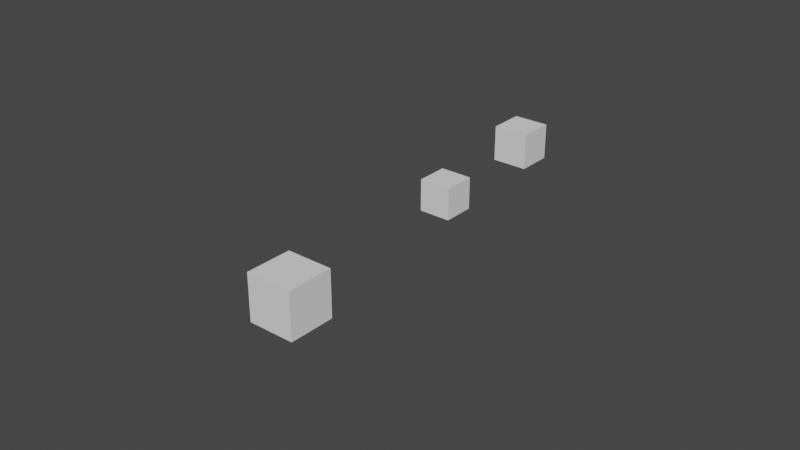 # Source: python-oscblend.blend  (saved by Blender 3.1.7; exported with 4.5.12 LTS)
import bpy
from mathutils import Matrix  # noqa: F401  (used for matrix-valued properties, if any)

bpy.ops.wm.read_factory_settings(use_empty=True)
scene = bpy.context.scene
scene.name = 'Scene'

# ---- collections
col_collection = bpy.data.collections.new('Collection'); scene.collection.children.link(col_collection)

# ---- world
world_world = bpy.data.worlds.new('World'); scene.world = world_world
world_world.use_nodes = True; world_world.node_tree.nodes.clear()
_N = world_world.node_tree.nodes; _L = world_world.node_tree.links
n0 = _N.new('ShaderNodeOutputWorld'); n0.name = 'World Output'; n0.location = (300, 300)
n1 = _N.new('ShaderNodeBackground'); n1.name = 'Background'; n1.location = (10, 300)
n1.inputs[0].default_value = (0.05088, 0.05088, 0.05088, 1.0)
_L.new(n1.outputs[0], n0.inputs[0])
n0.is_active_output = True
world_world.color = (0.05088, 0.05088, 0.05088)
world_world.use_sun_shadow = False
world_world.sun_shadow_jitter_overblur = 0.0

# ---- meshes
me_cube_001 = bpy.data.meshes.new('Cube.001')
me_cube_001.from_pydata([(-1.0, -1.0, -1.0), (-1.0, -1.0, 1.0), (-1.0, 1.0, -1.0), (-1.0, 1.0, 1.0), (1.0, -1.0, -1.0), (1.0, -1.0, 1.0), (1.0, 1.0, -1.0), (1.0, 1.0, 1.0)], [], [(0, 1, 3, 2), (2, 3, 7, 6), (6, 7, 5, 4), (4, 5, 1, 0), (2, 6, 4, 0), (7, 3, 1, 5)])
_uv = me_cube_001.uv_layers.new(name='UVMap')
_uv.uv.foreach_set('vector', [0.375, 0.0, 0.625, 0.0, 0.625, 0.25, 0.375, 0.25, 0.375, 0.25, 0.625, 0.25, 0.625, 0.5, 0.375, 0.5, 0.375, 0.5, 0.625, 0.5, 0.625, 0.75, 0.375, 0.75, 0.375, 0.75, 0.625, 0.75, 0.625, 1.0, 0.375, 1.0, 0.125, 0.5, 0.375, 0.5, 0.375, 0.75, 0.125, 0.75, 0.625, 0.5, 0.875, 0.5, 0.875, 0.75, 0.625, 0.75])
me_cube_001.use_remesh_fix_poles = True
me_cube_001.use_remesh_preserve_attributes = False
me_cube_001.update()
me_cube_002 = bpy.data.meshes.new('Cube.002')
me_cube_002.from_pydata([(-1.0, -1.0, -1.0), (-1.0, -1.0, 1.0), (-1.0, 1.0, -1.0), (-1.0, 1.0, 1.0), (1.0, -1.0, -1.0), (1.0, -1.0, 1.0), (1.0, 1.0, -1.0), (1.0, 1.0, 1.0)], [], [(0, 1, 3, 2), (2, 3, 7, 6), (6, 7, 5, 4), (4, 5, 1, 0), (2, 6, 4, 0), (7, 3, 1, 5)])
_uv = me_cube_002.uv_layers.new(name='UVMap')
_uv.uv.foreach_set('vector', [0.375, 0.0, 0.625, 0.0, 0.625, 0.25, 0.375, 0.25, 0.375, 0.25, 0.625, 0.25, 0.625, 0.5, 0.375, 0.5, 0.375, 0.5, 0.625, 0.5, 0.625, 0.75, 0.375, 0.75, 0.375, 0.75, 0.625, 0.75, 0.625, 1.0, 0.375, 1.0, 0.125, 0.5, 0.375, 0.5, 0.375, 0.75, 0.125, 0.75, 0.625, 0.5, 0.875, 0.5, 0.875, 0.75, 0.625, 0.75])
me_cube_002.use_remesh_fix_poles = True
me_cube_002.use_remesh_preserve_attributes = False
me_cube_002.update()
me_cube_003 = bpy.data.meshes.new('Cube.003')
me_cube_003.from_pydata([(-1.0, -1.0, -1.0), (-1.0, -1.0, 1.0), (-1.0, 1.0, -1.0), (-1.0, 1.0, 1.0), (1.0, -1.0, -1.0), (1.0, -1.0, 1.0), (1.0, 1.0, -1.0), (1.0, 1.0, 1.0)], [], [(0, 1, 3, 2), (2, 3, 7, 6), (6, 7, 5, 4), (4, 5, 1, 0), (2, 6, 4, 0), (7, 3, 1, 5)])
_uv = me_cube_003.uv_layers.new(name='UVMap')
_uv.uv.foreach_set('vector', [0.375, 0.0, 0.625, 0.0, 0.625, 0.25, 0.375, 0.25, 0.375, 0.25, 0.625, 0.25, 0.625, 0.5, 0.375, 0.5, 0.375, 0.5, 0.625, 0.5, 0.625, 0.75, 0.375, 0.75, 0.375, 0.75, 0.625, 0.75, 0.625, 1.0, 0.375, 1.0, 0.125, 0.5, 0.375, 0.5, 0.375, 0.75, 0.125, 0.75, 0.625, 0.5, 0.875, 0.5, 0.875, 0.75, 0.625, 0.75])
me_cube_003.use_remesh_fix_poles = True
me_cube_003.use_remesh_preserve_attributes = False
me_cube_003.update()

# ---- objects
ob_cube_1 = bpy.data.objects.new('Cube.1', me_cube_001)
ob_cube_2 = bpy.data.objects.new('Cube.2', me_cube_002)
ob_cube_3 = bpy.data.objects.new('Cube.3', me_cube_003)

# ---- transforms, parenting, visibility, modifiers, constraints
ob_cube_1.location = (3.8, 1.8, 3.7)
ob_cube_2.location = (0.0, 0.0, 0.0)
ob_cube_3.location = (11.26, -23.52, 8.198)

# ---- collection membership
col_collection.objects.link(ob_cube_1)
col_collection.objects.link(ob_cube_2)
col_collection.objects.link(ob_cube_3)

# ---- scene / render settings (as saved in the file)
scene.frame_start = 1; scene.frame_end = 250; scene.frame_set(1)
scene.render.engine = 'BLENDER_EEVEE_NEXT'
scene.cycles.sampling_pattern = 'TABULATED_SOBOL'
scene.cycles.use_light_tree = False
scene.view_settings.view_transform = 'Filmic'
bpy.context.view_layer.update()

# ---- added for rendering (the .blend has no active camera and no usable light): camera, sun
cam_auto = bpy.data.cameras.new('AutoCamera')
cam_auto.lens = 50.0
cam_auto.sensor_width = 36.0
cam_auto.clip_end = 1000.0
ob_auto_camera = bpy.data.objects.new('AutoCamera', cam_auto)
scene.collection.objects.link(ob_auto_camera)
ob_auto_camera.location = (35.2691, -46.4242, 27.8094)
ob_auto_camera.rotation_euler = (1.09748, -7.21219e-08, 0.694738)
scene.camera = ob_auto_camera
light_auto_sun = bpy.data.lights.new('AutoSun', 'SUN')
light_auto_sun.energy = 3.0
light_auto_sun.angle = 0.0523599
ob_auto_sun = bpy.data.objects.new('AutoSun', light_auto_sun)
scene.collection.objects.link(ob_auto_sun)
ob_auto_sun.rotation_euler = (0.872665, 0.174533, 0.523599)
bpy.context.view_layer.update()
